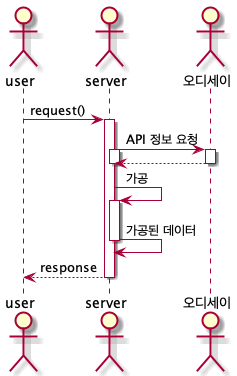

The diagram above was rendered by PlantUML. Its source (embedded in the PNG):
@startuml navigate

actor user
actor server
actor odsay as "오디세이"

user -> server : request()
activate server
server -> odsay : API 정보 요청
activate server
activate odsay
odsay --> server
deactivate server
deactivate odsay


server -> server : 가공
activate server
server -> server : 가공된 데이터
deactivate server


server --> user : response
deactivate server

@enduml